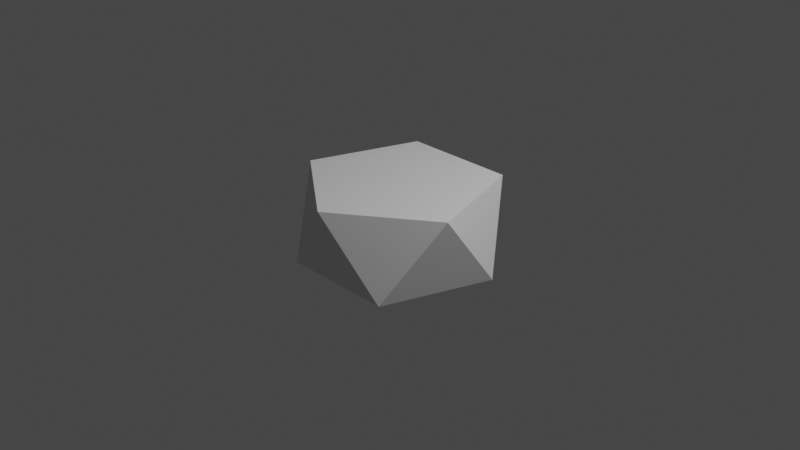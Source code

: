# Source: pentaAntiPrism_copy.blend  (saved by Blender 2.83.19; exported with 4.5.12 LTS)
import bpy
from mathutils import Matrix  # noqa: F401  (used for matrix-valued properties, if any)

bpy.ops.wm.read_factory_settings(use_empty=True)
scene = bpy.context.scene
scene.name = 'Scene'

# ---- collections
col_collection = bpy.data.collections.new('Collection'); scene.collection.children.link(col_collection)

# ---- world
world_world = bpy.data.worlds.new('World'); scene.world = world_world
world_world.use_nodes = True; world_world.node_tree.nodes.clear()
_N = world_world.node_tree.nodes; _L = world_world.node_tree.links
n0 = _N.new('ShaderNodeOutputWorld'); n0.name = 'World Output'; n0.location = (300, 300)
n1 = _N.new('ShaderNodeBackground'); n1.name = 'Background'; n1.location = (10, 300)
n1.inputs[0].default_value = (0.05088, 0.05088, 0.05088, 1.0)
_L.new(n1.outputs[0], n0.inputs[0])
n0.is_active_output = True
world_world.color = (0.05088, 0.05088, 0.05088)
world_world.use_sun_shadow = False
world_world.sun_shadow_jitter_overblur = 0.0

# ---- cameras
cam_camera = bpy.data.cameras.new('Camera')
cam_camera.clip_end = 100.0
cam_camera.ortho_scale = 7.314

# ---- lights
light_light = bpy.data.lights.new('Light', 'POINT')
light_light.transmission_factor = 0.0
light_light.energy = 1000.0
light_light.shadow_soft_size = 0.1
light_light.shadow_maximum_resolution = 0.006
light_light.use_absolute_resolution = True

# ---- meshes
me_cylinder = bpy.data.meshes.new('Cylinder')
me_cylinder.from_pydata([(0.0, 1.0, -0.5), (-0.5878, 0.809, 0.5), (0.9511, 0.309, -0.5), (0.5878, 0.809, 0.5), (0.5878, -0.809, -0.5), (0.9511, -0.309, 0.5), (-0.5878, -0.809, -0.5), (-1.788e-07, -1.0, 0.5), (-0.9511, 0.309, -0.5), (-0.9511, -0.309, 0.5)], [(2, 5), (4, 7), (6, 9), (1, 8), (0, 3)], [(0, 1, 3, 2), (2, 3, 5, 4), (4, 5, 7, 6), (3, 1, 9, 7, 5), (6, 7, 9, 8), (8, 9, 1, 0), (0, 2, 4, 6, 8)])
_uv = me_cylinder.uv_layers.new(name='UVMap')
_uv.uv.foreach_set('vector', [1.0, 0.5, 1.0, 1.0, 0.8, 1.0, 0.8, 0.5, 0.8, 0.5, 0.8, 1.0, 0.6, 1.0, 0.6, 0.5, 0.6, 0.5, 0.6, 1.0, 0.4, 1.0, 0.4, 0.5, 0.4783, 0.3242, 0.25, 0.49, 0.02175, 0.3242, 0.1089, 0.05584, 0.3911, 0.05584, 0.4, 0.5, 0.4, 1.0, 0.2, 1.0, 0.2, 0.5, 0.2, 0.5, 0.2, 1.0, 2.98e-08, 1.0, 2.98e-08, 0.5, 0.75, 0.49, 0.9783, 0.3242, 0.8911, 0.05584, 0.6089, 0.05584, 0.5217, 0.3242])
me_cylinder.use_remesh_fix_poles = True
me_cylinder.use_remesh_preserve_attributes = False
me_cylinder.use_mirror_vertex_groups = False
me_cylinder.update()

# ---- objects
ob_light = bpy.data.objects.new('Light', light_light)
ob_camera = bpy.data.objects.new('Camera', cam_camera)
ob_cylinder = bpy.data.objects.new('Cylinder', me_cylinder)

# ---- transforms, parenting, visibility, modifiers, constraints
ob_light.location = (4.076, 1.005, 5.904)
ob_light.rotation_euler = (0.6503, 0.05522, 1.866)
ob_light.lock_rotations_4d = False
ob_light.empty_display_type = 'ARROWS'
ob_light.color = (0.0, 0.0, 0.0, 0.0)
ob_light.lineart.crease_threshold = 0.0
ob_camera.location = (7.359, -6.926, 4.958)
ob_camera.rotation_euler = (1.109, 0.0, 0.8149)
ob_camera.lock_rotations_4d = False
ob_camera.empty_display_type = 'ARROWS'
ob_camera.color = (0.0, 0.0, 0.0, 0.0)
ob_camera.display_type = 'WIRE'
ob_camera.lineart.crease_threshold = 0.0
ob_cylinder.location = (0.0, 0.0, 0.0)
ob_cylinder.scale = (1.05, 1.05, 0.85)
ob_cylinder.lineart.crease_threshold = 0.0

# ---- collection membership
col_collection.objects.link(ob_light)
col_collection.objects.link(ob_camera)
col_collection.objects.link(ob_cylinder)

# ---- scene / render settings (as saved in the file)
scene.camera = ob_camera
scene.frame_start = 1; scene.frame_end = 250; scene.frame_set(1)
scene.render.engine = 'BLENDER_EEVEE_NEXT'
scene.cycles.use_denoising = False
scene.cycles.samples = 128
scene.cycles.sampling_pattern = 'TABULATED_SOBOL'
scene.cycles.use_adaptive_sampling = False
scene.cycles.use_light_tree = False
scene.view_settings.view_transform = 'Filmic'
bpy.context.view_layer.update()
